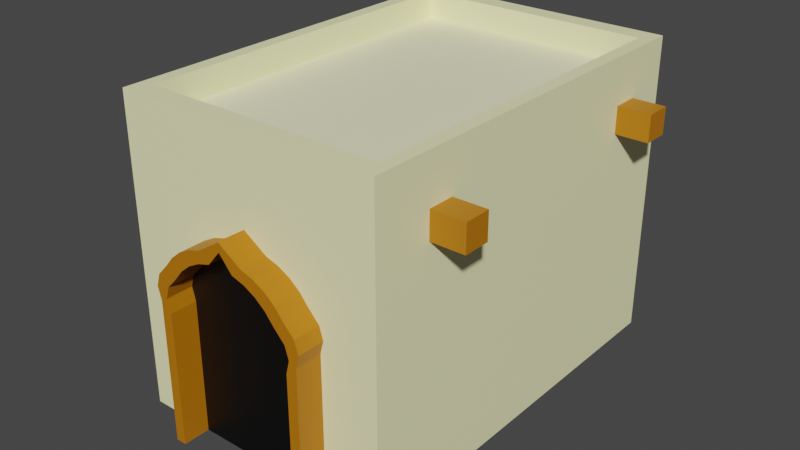 # Source: DesertHouse.blend  (saved by Blender 2.82.7; exported with 4.5.12 LTS)
import bpy
from mathutils import Matrix  # noqa: F401  (used for matrix-valued properties, if any)

bpy.ops.wm.read_factory_settings(use_empty=True)
scene = bpy.context.scene
scene.name = 'Scene'

# ---- collections
col_collection = bpy.data.collections.new('Collection'); scene.collection.children.link(col_collection)

# ---- materials (node trees are filled in below, after node groups)
mat_door = bpy.data.materials.new('Door')
mat_door.use_transparent_shadow = False
mat_sandstone_001 = bpy.data.materials.new('SandStone.001')
mat_sandstone_001.use_transparent_shadow = False
mat_sandstonelight = bpy.data.materials.new('SandStoneLight')
mat_sandstonelight.use_transparent_shadow = False
mat_black = bpy.data.materials.new('Black')
mat_black.use_transparent_shadow = False

# ---- material node trees
mat_door.use_nodes = True; mat_door.node_tree.nodes.clear()
_N = mat_door.node_tree.nodes; _L = mat_door.node_tree.links
n0 = _N.new('ShaderNodeOutputMaterial'); n0.name = 'Material Output'; n0.location = (300, 300)
n1 = _N.new('ShaderNodeBsdfPrincipled'); n1.name = 'Principled BSDF'; n1.location = (10, 300)
n1.distribution = 'GGX'
n1.subsurface_method = 'BURLEY'
n1.inputs[0].default_value = (0.5071, 0.1758, 0.0, 1.0)
n1.inputs[3].default_value = 1.45
n1.inputs[27].default_value = (0.0, 0.0, 0.0, 1.0)
n1.inputs[28].default_value = 1.0
_L.new(n1.outputs[0], n0.inputs[0])
n0.is_active_output = True
mat_sandstone_001.use_nodes = True; mat_sandstone_001.node_tree.nodes.clear()
_N = mat_sandstone_001.node_tree.nodes; _L = mat_sandstone_001.node_tree.links
n0 = _N.new('ShaderNodeOutputMaterial'); n0.name = 'Material Output'; n0.location = (300, 300)
n1 = _N.new('ShaderNodeBsdfPrincipled'); n1.name = 'Principled BSDF'; n1.location = (10, 300)
n1.distribution = 'GGX'
n1.subsurface_method = 'BURLEY'
n1.inputs[0].default_value = (1.0, 0.9915, 0.549, 1.0)
n1.inputs[3].default_value = 1.45
n1.inputs[27].default_value = (0.0, 0.0, 0.0, 1.0)
n1.inputs[28].default_value = 1.0
_L.new(n1.outputs[0], n0.inputs[0])
n0.is_active_output = True
mat_sandstonelight.use_nodes = True; mat_sandstonelight.node_tree.nodes.clear()
_N = mat_sandstonelight.node_tree.nodes; _L = mat_sandstonelight.node_tree.links
n0 = _N.new('ShaderNodeOutputMaterial'); n0.name = 'Material Output'; n0.location = (300, 300)
n1 = _N.new('ShaderNodeBsdfPrincipled'); n1.name = 'Principled BSDF'; n1.location = (10, 300)
n1.distribution = 'GGX'
n1.subsurface_method = 'BURLEY'
n1.inputs[0].default_value = (1.0, 0.9838, 0.6491, 1.0)
n1.inputs[3].default_value = 1.45
n1.inputs[27].default_value = (0.0, 0.0, 0.0, 1.0)
n1.inputs[28].default_value = 1.0
_L.new(n1.outputs[0], n0.inputs[0])
n0.is_active_output = True
mat_black.use_nodes = True; mat_black.node_tree.nodes.clear()
_N = mat_black.node_tree.nodes; _L = mat_black.node_tree.links
n0 = _N.new('ShaderNodeOutputMaterial'); n0.name = 'Material Output'; n0.location = (300, 300)
n1 = _N.new('ShaderNodeBsdfPrincipled'); n1.name = 'Principled BSDF'; n1.location = (10, 300)
n1.distribution = 'GGX'
n1.subsurface_method = 'BURLEY'
n1.inputs[0].default_value = (0.0, 0.0, 0.0, 1.0)
n1.inputs[3].default_value = 1.45
n1.inputs[27].default_value = (0.0, 0.0, 0.0, 1.0)
n1.inputs[28].default_value = 1.0
_L.new(n1.outputs[0], n0.inputs[0])
n0.is_active_output = True

# ---- world
world_world = bpy.data.worlds.new('World'); scene.world = world_world
world_world.use_nodes = True; world_world.node_tree.nodes.clear()
_N = world_world.node_tree.nodes; _L = world_world.node_tree.links
n0 = _N.new('ShaderNodeOutputWorld'); n0.name = 'World Output'; n0.location = (300, 300)
n1 = _N.new('ShaderNodeBackground'); n1.name = 'Background'; n1.location = (10, 300)
n1.inputs[0].default_value = (0.05088, 0.05088, 0.05088, 1.0)
_L.new(n1.outputs[0], n0.inputs[0])
n0.is_active_output = True
world_world.color = (0.05088, 0.05088, 0.05088)
world_world.use_sun_shadow = False
world_world.sun_shadow_jitter_overblur = 0.0

# ---- meshes
me_cylinder_001 = bpy.data.meshes.new('Cylinder.001')
me_cylinder_001.from_pydata([(0.0, 1.21, -0.4), (0.0, 1.21, -9.183e-09), (0.1951, 0.9808, -0.4), (0.1951, 0.9808, 0.0), (0.3827, 0.9239, -0.4), (0.3827, 0.9239, 0.0), (0.5556, 0.8315, -0.4), (0.5556, 0.8315, 0.0), (0.7071, 0.7071, -0.4), (0.7071, 0.7071, 0.0), (0.8315, 0.5556, -0.4), (0.8315, 0.5556, 0.0), (0.9939, 0.3827, -0.4), (0.9939, 0.3827, 0.0), (1.051, 0.1951, -0.4), (1.051, 0.1951, 0.0), (1.0, 7.55e-08, -0.4), (1.0, -3.417e-07, 0.0), (1.0, -2.0, -0.4), (1.0, -2.0, 0.0), (0.0, 1.341, -0.4), (0.0, 1.341, 1.3e-07), (0.3512, 1.111, -0.4), (0.3512, 1.111, 1.392e-07), (0.5388, 1.054, -0.4), (0.5388, 1.054, 1.392e-07), (0.7117, 0.962, -0.4), (0.7117, 0.962, 1.392e-07), (0.8632, 0.8376, -0.4), (0.8632, 0.8376, 1.392e-07), (0.9876, 0.6861, -0.4), (0.9876, 0.6861, 1.392e-07), (1.15, 0.5132, -0.4), (1.15, 0.5132, 1.392e-07), (1.207, 0.3256, -0.4), (1.207, 0.3256, 1.392e-07), (1.156, 0.1305, -0.4), (1.156, 0.1305, 1.392e-07), (1.156, -2.0, -0.4), (1.156, -2.0, 1.288e-07)], [], [(0, 2, 3, 1), (2, 4, 5, 3), (4, 6, 7, 5), (6, 8, 9, 7), (8, 10, 11, 9), (10, 12, 13, 11), (12, 14, 15, 13), (14, 16, 17, 15), (16, 18, 19, 17), (20, 21, 23, 22), (22, 23, 25, 24), (24, 25, 27, 26), (26, 27, 29, 28), (28, 29, 31, 30), (30, 31, 33, 32), (32, 33, 35, 34), (34, 35, 37, 36), (36, 37, 39, 38), (16, 14, 34, 36), (2, 0, 20, 22), (5, 7, 27, 25), (15, 17, 37, 35), (1, 3, 23, 21), (12, 10, 30, 32), (11, 13, 33, 31), (8, 6, 26, 28), (18, 16, 36, 38), (7, 9, 29, 27), (17, 19, 39, 37), (4, 2, 22, 24), (14, 12, 32, 34), (19, 18, 38, 39), (3, 5, 25, 23), (13, 15, 35, 33), (10, 8, 28, 30), (9, 11, 31, 29), (6, 4, 24, 26)])
_uv = me_cylinder_001.uv_layers.new(name='UVMap')
_uv.uv.foreach_set('vector', [1.0, 0.5, 0.9688, 0.5, 0.9688, 1.0, 1.0, 1.0, 0.9688, 0.5, 0.9375, 0.5, 0.9375, 1.0, 0.9688, 1.0, 0.9375, 0.5, 0.9062, 0.5, 0.9062, 1.0, 0.9375, 1.0, 0.9062, 0.5, 0.875, 0.5, 0.875, 1.0, 0.9062, 1.0, 0.875, 0.5, 0.8438, 0.5, 0.8438, 1.0, 0.875, 1.0, 0.8438, 0.5, 0.8125, 0.5, 0.8125, 1.0, 0.8438, 1.0, 0.8125, 0.5, 0.7812, 0.5, 0.7812, 1.0, 0.8125, 1.0, 0.7812, 0.5, 0.75, 0.5, 0.75, 1.0, 0.7812, 1.0, 0.75, 0.5, 0.7188, 0.5, 0.7188, 1.0, 0.75, 1.0, 1.0, 0.5, 1.0, 1.0, 0.9688, 1.0, 0.9688, 0.5, 0.9688, 0.5, 0.9688, 1.0, 0.9375, 1.0, 0.9375, 0.5, 0.9375, 0.5, 0.9375, 1.0, 0.9062, 1.0, 0.9062, 0.5, 0.9062, 0.5, 0.9062, 1.0, 0.875, 1.0, 0.875, 0.5, 0.875, 0.5, 0.875, 1.0, 0.8438, 1.0, 0.8438, 0.5, 0.8438, 0.5, 0.8438, 1.0, 0.8125, 1.0, 0.8125, 0.5, 0.8125, 0.5, 0.8125, 1.0, 0.7812, 1.0, 0.7812, 0.5, 0.7812, 0.5, 0.7812, 1.0, 0.75, 1.0, 0.75, 0.5, 0.75, 0.5, 0.75, 1.0, 0.7188, 1.0, 0.7188, 0.5, 0.75, 0.5, 0.7812, 0.5, 0.7812, 0.5, 0.75, 0.5, 0.9688, 0.5, 1.0, 0.5, 1.0, 0.5, 0.9688, 0.5, 0.9375, 1.0, 0.9062, 1.0, 0.9062, 1.0, 0.9375, 1.0, 0.7812, 1.0, 0.75, 1.0, 0.75, 1.0, 0.7812, 1.0, 1.0, 1.0, 0.9688, 1.0, 0.9688, 1.0, 1.0, 1.0, 0.8125, 0.5, 0.8438, 0.5, 0.8438, 0.5, 0.8125, 0.5, 0.8438, 1.0, 0.8125, 1.0, 0.8125, 1.0, 0.8438, 1.0, 0.875, 0.5, 0.9062, 0.5, 0.9062, 0.5, 0.875, 0.5, 0.7188, 0.5, 0.75, 0.5, 0.75, 0.5, 0.7188, 0.5, 0.9062, 1.0, 0.875, 1.0, 0.875, 1.0, 0.9062, 1.0, 0.75, 1.0, 0.7188, 1.0, 0.7188, 1.0, 0.75, 1.0, 0.9375, 0.5, 0.9688, 0.5, 0.9688, 0.5, 0.9375, 0.5, 0.7812, 0.5, 0.8125, 0.5, 0.8125, 0.5, 0.7812, 0.5, 0.7188, 1.0, 0.7188, 0.5, 0.7188, 0.5, 0.7188, 1.0, 0.9688, 1.0, 0.9375, 1.0, 0.9375, 1.0, 0.9688, 1.0, 0.8125, 1.0, 0.7812, 1.0, 0.7812, 1.0, 0.8125, 1.0, 0.8438, 0.5, 0.875, 0.5, 0.875, 0.5, 0.8438, 0.5, 0.875, 1.0, 0.8438, 1.0, 0.8438, 1.0, 0.875, 1.0, 0.9062, 0.5, 0.9375, 0.5, 0.9375, 0.5, 0.9062, 0.5])
me_cylinder_001.materials.append(mat_door)
me_cylinder_001.use_remesh_fix_poles = True
me_cylinder_001.use_remesh_preserve_attributes = False
me_cylinder_001.use_mirror_vertex_groups = False
me_cylinder_001.update()
me_cube_001 = bpy.data.meshes.new('Cube.001')
me_cube_001.from_pydata([(-1.0, -1.0, -1.0), (-1.0, -1.0, 1.0), (-1.0, 1.0, -1.0), (-1.0, 1.0, 1.0), (1.0, -1.0, -1.0), (1.0, -1.0, 1.0), (1.0, 1.0, -1.0), (1.0, 1.0, 1.0), (-1.0, 0.3333, -1.0), (-1.0, -0.3333, -1.0), (-1.0, -1.0, -0.3333), (-1.0, -1.0, 0.3333), (-1.0, -0.3333, 1.0), (-1.0, 0.3333, 1.0), (-1.0, 1.0, 0.3333), (-1.0, 1.0, -0.3333), (0.3333, 1.0, -1.0), (-0.3333, 1.0, -1.0), (-0.9, 1.0, 1.0), (0.9, 1.0, 1.0), (1.0, 1.0, 0.3333), (1.0, 1.0, -0.3333), (1.0, -0.3333, -1.0), (1.0, 0.3333, -1.0), (1.0, 0.3333, 1.0), (1.0, -0.3333, 1.0), (1.0, -1.0, 0.3333), (1.0, -1.0, -0.3333), (-0.5382, -1.0, -1.0), (0.5382, -1.0, -1.0), (0.9, -1.0, 1.0), (-0.9, -1.0, 1.0), (0.9, 0.9, 1.0), (0.9, -0.9, 1.0), (-0.9, 0.9, 1.0), (-0.9, -0.9, 1.0), (-0.3333, 0.3333, -1.0), (-0.3333, -0.3333, -1.0), (0.3333, 0.3333, -1.0), (0.3333, -0.3333, -1.0), (0.5471, -1.0, -0.3601), (-0.5382, -1.0, -0.3333), (0.5052, -1.0, 0.2621), (-0.5471, -1.0, 0.2354), (1.0, 0.3333, -0.3333), (1.0, -0.3333, -0.3333), (1.0, 0.3333, 0.3333), (1.0, -0.3333, 0.3333), (-0.3333, 1.0, -0.3333), (0.3333, 1.0, -0.3333), (-0.3333, 1.0, 0.3333), (0.3333, 1.0, 0.3333), (-1.0, -0.3333, -0.3333), (-1.0, 0.3333, -0.3333), (-1.0, -0.3333, 0.3333), (-1.0, 0.3333, 0.3333), (0.9, 0.9, 1.1), (0.9, -0.9, 1.1), (-0.9, 0.9, 1.1), (-0.9, -0.9, 1.1), (-1.0, -1.0, 1.3), (-1.0, 1.0, 1.3), (1.0, -1.0, 1.3), (1.0, 1.0, 1.3), (-1.0, -0.3333, 1.3), (-1.0, 0.3333, 1.3), (-0.9, 1.0, 1.3), (0.9, 1.0, 1.3), (1.0, 0.3333, 1.3), (1.0, -0.3333, 1.3), (0.9, -1.0, 1.3), (-0.9, -1.0, 1.3), (0.9, 0.9, 1.3), (0.9, -0.9, 1.3), (-0.9, 0.9, 1.3), (-0.9, -0.9, 1.3), (0.0, -1.0, -1.0), (0.004453, -1.0, -0.3467), (-0.00311, -1.0, 0.6361), (0.5426, -1.0, -0.68), (-0.5382, -1.0, -0.6667), (0.5618, -1.0, -0.01336), (-0.5426, -1.0, -0.06234), (0.009577, -1.0, -0.03785), (0.002226, -1.0, -0.6733)], [], [(55, 13, 3, 14), (51, 19, 7, 20), (47, 25, 5, 26), (43, 31, 1, 11), (39, 22, 4, 29), (12, 1, 60, 64), (32, 33, 73, 72), (19, 18, 66, 67), (5, 25, 69, 62), (33, 35, 75, 73), (18, 3, 61, 66), (34, 35, 59, 58), (34, 32, 72, 74), (25, 24, 68, 69), (9, 37, 28, 0), (37, 39, 29, 76, 28), (2, 17, 36, 8), (8, 36, 37, 9), (17, 16, 38, 36), (36, 38, 39, 37), (16, 6, 23, 38), (38, 23, 22, 39), (28, 80, 41, 10, 0), (41, 82, 43, 11, 10), (4, 27, 40, 79, 29), (84, 77, 41, 80), (27, 26, 42, 81, 40), (83, 78, 43, 82), (26, 5, 30, 42), (42, 30, 31, 43, 78), (22, 45, 27, 4), (45, 47, 26, 27), (6, 21, 44, 23), (23, 44, 45, 22), (21, 20, 46, 44), (44, 46, 47, 45), (20, 7, 24, 46), (46, 24, 25, 47), (16, 49, 21, 6), (49, 51, 20, 21), (2, 15, 48, 17), (17, 48, 49, 16), (15, 14, 50, 48), (48, 50, 51, 49), (14, 3, 18, 50), (50, 18, 19, 51), (8, 53, 15, 2), (53, 55, 14, 15), (0, 10, 52, 9), (9, 52, 53, 8), (10, 11, 54, 52), (52, 54, 55, 53), (11, 1, 12, 54), (54, 12, 13, 55), (56, 58, 59, 57), (32, 34, 58, 56), (33, 32, 56, 57), (35, 33, 57, 59), (75, 64, 60, 71), (69, 73, 70, 62), (73, 75, 71, 70), (63, 67, 72, 68), (68, 72, 73, 69), (67, 66, 74, 72), (66, 61, 65, 74), (74, 65, 64, 75), (3, 13, 65, 61), (13, 12, 64, 65), (1, 31, 71, 60), (35, 34, 74, 75), (30, 5, 62, 70), (7, 19, 67, 63), (31, 30, 70, 71), (24, 7, 63, 68), (77, 83, 82, 41), (40, 81, 83, 77), (81, 42, 78, 83), (76, 84, 80, 28), (29, 79, 84, 76), (79, 40, 77, 84)])
me_cube_001.polygons.foreach_set('material_index', [0, 0, 0, 0, 0, 0, 0, 0, 0, 0, 0, 0, 0, 0, 0, 0, 0, 0, 0, 0, 0, 0, 0, 0, 0, 2, 0, 2, 0, 0, 0, 0, 0, 0, 0, 0, 0, 0, 0, 0, 0, 0, 0, 0, 0, 0, 0, 0, 0, 0, 0, 0, 0, 0, 1, 0, 0, 0, 0, 0, 0, 0, 0, 0, 0, 0, 0, 0, 0, 0, 0, 0, 0, 0, 2, 2, 2, 2, 2, 2])
_uv = me_cube_001.uv_layers.new(name='UVMap')
_uv.uv.foreach_set('vector', [0.5417, 0.1667, 0.625, 0.1667, 0.625, 0.25, 0.5417, 0.25, 0.5417, 0.4167, 0.625, 0.4167, 0.625, 0.5, 0.5417, 0.5, 0.5417, 0.6667, 0.625, 0.6667, 0.625, 0.75, 0.5417, 0.75, 0.5417, 0.9167, 0.625, 0.9167, 0.625, 1.0, 0.5417, 1.0, 0.2917, 0.6667, 0.375, 0.6667, 0.375, 0.75, 0.2917, 0.75, 0.625, 0.08333, 0.625, 0.0, 0.625, 0.0, 0.625, 0.08333, 0.7083, 0.5833, 0.7083, 0.6667, 0.7083, 0.6667, 0.7083, 0.5833, 0.625, 0.4167, 0.625, 0.3333, 0.625, 0.3333, 0.625, 0.4167, 0.625, 0.75, 0.625, 0.6667, 0.625, 0.6667, 0.625, 0.75, 0.7083, 0.6667, 0.7917, 0.6667, 0.7917, 0.6667, 0.7083, 0.6667, 0.625, 0.3333, 0.625, 0.25, 0.625, 0.25, 0.625, 0.3333, 0.7917, 0.5833, 0.7917, 0.6667, 0.7917, 0.6667, 0.7917, 0.5833, 0.7917, 0.5833, 0.7083, 0.5833, 0.7083, 0.5833, 0.7917, 0.5833, 0.625, 0.6667, 0.625, 0.5833, 0.625, 0.5833, 0.625, 0.6667, 0.125, 0.6667, 0.2083, 0.6667, 0.2083, 0.75, 0.125, 0.75, 0.2083, 0.6667, 0.2917, 0.6667, 0.2917, 0.75, 0.25, 0.75, 0.2083, 0.75, 0.125, 0.5, 0.2083, 0.5, 0.2083, 0.5833, 0.125, 0.5833, 0.125, 0.5833, 0.2083, 0.5833, 0.2083, 0.6667, 0.125, 0.6667, 0.2083, 0.5, 0.2917, 0.5, 0.2917, 0.5833, 0.2083, 0.5833, 0.2083, 0.5833, 0.2917, 0.5833, 0.2917, 0.6667, 0.2083, 0.6667, 0.2917, 0.5, 0.375, 0.5, 0.375, 0.5833, 0.2917, 0.5833, 0.2917, 0.5833, 0.375, 0.5833, 0.375, 0.6667, 0.2917, 0.6667, 0.375, 0.9167, 0.4167, 0.9167, 0.4583, 0.9167, 0.4583, 1.0, 0.375, 1.0, 0.4583, 0.9167, 0.5, 0.9167, 0.5417, 0.9167, 0.5417, 1.0, 0.4583, 1.0, 0.375, 0.75, 0.4583, 0.75, 0.4583, 0.8333, 0.4167, 0.8333, 0.375, 0.8333, 0.4167, 0.875, 0.4583, 0.875, 0.4583, 0.9167, 0.4167, 0.9167, 0.4583, 0.75, 0.5417, 0.75, 0.5417, 0.8333, 0.5, 0.8333, 0.4583, 0.8333, 0.5, 0.875, 0.5417, 0.875, 0.5417, 0.9167, 0.5, 0.9167, 0.5417, 0.75, 0.625, 0.75, 0.625, 0.8333, 0.5417, 0.8333, 0.5417, 0.8333, 0.625, 0.8333, 0.625, 0.9167, 0.5417, 0.9167, 0.5417, 0.875, 0.375, 0.6667, 0.4583, 0.6667, 0.4583, 0.75, 0.375, 0.75, 0.4583, 0.6667, 0.5417, 0.6667, 0.5417, 0.75, 0.4583, 0.75, 0.375, 0.5, 0.4583, 0.5, 0.4583, 0.5833, 0.375, 0.5833, 0.375, 0.5833, 0.4583, 0.5833, 0.4583, 0.6667, 0.375, 0.6667, 0.4583, 0.5, 0.5417, 0.5, 0.5417, 0.5833, 0.4583, 0.5833, 0.4583, 0.5833, 0.5417, 0.5833, 0.5417, 0.6667, 0.4583, 0.6667, 0.5417, 0.5, 0.625, 0.5, 0.625, 0.5833, 0.5417, 0.5833, 0.5417, 0.5833, 0.625, 0.5833, 0.625, 0.6667, 0.5417, 0.6667, 0.375, 0.4167, 0.4583, 0.4167, 0.4583, 0.5, 0.375, 0.5, 0.4583, 0.4167, 0.5417, 0.4167, 0.5417, 0.5, 0.4583, 0.5, 0.375, 0.25, 0.4583, 0.25, 0.4583, 0.3333, 0.375, 0.3333, 0.375, 0.3333, 0.4583, 0.3333, 0.4583, 0.4167, 0.375, 0.4167, 0.4583, 0.25, 0.5417, 0.25, 0.5417, 0.3333, 0.4583, 0.3333, 0.4583, 0.3333, 0.5417, 0.3333, 0.5417, 0.4167, 0.4583, 0.4167, 0.5417, 0.25, 0.625, 0.25, 0.625, 0.3333, 0.5417, 0.3333, 0.5417, 0.3333, 0.625, 0.3333, 0.625, 0.4167, 0.5417, 0.4167, 0.375, 0.1667, 0.4583, 0.1667, 0.4583, 0.25, 0.375, 0.25, 0.4583, 0.1667, 0.5417, 0.1667, 0.5417, 0.25, 0.4583, 0.25, 0.375, 0.0, 0.4583, 0.0, 0.4583, 0.08333, 0.375, 0.08333, 0.375, 0.08333, 0.4583, 0.08333, 0.4583, 0.1667, 0.375, 0.1667, 0.4583, 0.0, 0.5417, 0.0, 0.5417, 0.08333, 0.4583, 0.08333, 0.4583, 0.08333, 0.5417, 0.08333, 0.5417, 0.1667, 0.4583, 0.1667, 0.5417, 0.0, 0.625, 0.0, 0.625, 0.08333, 0.5417, 0.08333, 0.5417, 0.08333, 0.625, 0.08333, 0.625, 0.1667, 0.5417, 0.1667, 0.7083, 0.5833, 0.7917, 0.5833, 0.7917, 0.6667, 0.7083, 0.6667, 0.7083, 0.5833, 0.7917, 0.5833, 0.7917, 0.5833, 0.7083, 0.5833, 0.7083, 0.6667, 0.7083, 0.5833, 0.7083, 0.5833, 0.7083, 0.6667, 0.7917, 0.6667, 0.7083, 0.6667, 0.7083, 0.6667, 0.7917, 0.6667, 0.7917, 0.6667, 0.875, 0.6667, 0.875, 0.75, 0.7917, 0.75, 0.625, 0.6667, 0.7083, 0.6667, 0.7083, 0.75, 0.625, 0.75, 0.7083, 0.6667, 0.7917, 0.6667, 0.7917, 0.75, 0.7083, 0.75, 0.625, 0.5, 0.7083, 0.5, 0.7083, 0.5833, 0.625, 0.5833, 0.625, 0.5833, 0.7083, 0.5833, 0.7083, 0.6667, 0.625, 0.6667, 0.7083, 0.5, 0.7917, 0.5, 0.7917, 0.5833, 0.7083, 0.5833, 0.7917, 0.5, 0.875, 0.5, 0.875, 0.5833, 0.7917, 0.5833, 0.7917, 0.5833, 0.875, 0.5833, 0.875, 0.6667, 0.7917, 0.6667, 0.625, 0.25, 0.625, 0.1667, 0.625, 0.1667, 0.625, 0.25, 0.625, 0.1667, 0.625, 0.08333, 0.625, 0.08333, 0.625, 0.1667, 0.625, 1.0, 0.625, 0.9167, 0.625, 0.9167, 0.625, 1.0, 0.7917, 0.6667, 0.7917, 0.5833, 0.7917, 0.5833, 0.7917, 0.6667, 0.625, 0.8333, 0.625, 0.75, 0.625, 0.75, 0.625, 0.8333, 0.625, 0.5, 0.625, 0.4167, 0.625, 0.4167, 0.625, 0.5, 0.625, 0.9167, 0.625, 0.8333, 0.625, 0.8333, 0.625, 0.9167, 0.625, 0.5833, 0.625, 0.5, 0.625, 0.5, 0.625, 0.5833, 0.4583, 0.875, 0.5, 0.875, 0.5, 0.9167, 0.4583, 0.9167, 0.4583, 0.8333, 0.5, 0.8333, 0.5, 0.875, 0.4583, 0.875, 0.5, 0.8333, 0.5417, 0.8333, 0.5417, 0.875, 0.5, 0.875, 0.375, 0.875, 0.4167, 0.875, 0.4167, 0.9167, 0.375, 0.9167, 0.375, 0.8333, 0.4167, 0.8333, 0.4167, 0.875, 0.375, 0.875, 0.4167, 0.8333, 0.4583, 0.8333, 0.4583, 0.875, 0.4167, 0.875])
me_cube_001.materials.append(mat_sandstone_001)
me_cube_001.materials.append(mat_sandstonelight)
me_cube_001.materials.append(mat_black)
me_cube_001.use_remesh_fix_poles = True
me_cube_001.use_remesh_preserve_attributes = False
me_cube_001.use_mirror_vertex_groups = False
me_cube_001.update()
me_cube_002 = bpy.data.meshes.new('Cube.002')
me_cube_002.from_pydata([(-1.0, -1.0, -1.0), (-1.0, -1.0, 1.0), (-1.0, 1.0, -1.0), (-1.0, 1.0, 1.0), (1.0, -1.0, -1.0), (1.0, -1.0, 1.0), (1.0, 1.0, -1.0), (1.0, 1.0, 1.0)], [], [(0, 1, 3, 2), (2, 3, 7, 6), (6, 7, 5, 4), (4, 5, 1, 0), (2, 6, 4, 0), (7, 3, 1, 5)])
_uv = me_cube_002.uv_layers.new(name='UVMap')
_uv.uv.foreach_set('vector', [0.375, 0.0, 0.625, 0.0, 0.625, 0.25, 0.375, 0.25, 0.375, 0.25, 0.625, 0.25, 0.625, 0.5, 0.375, 0.5, 0.375, 0.5, 0.625, 0.5, 0.625, 0.75, 0.375, 0.75, 0.375, 0.75, 0.625, 0.75, 0.625, 1.0, 0.375, 1.0, 0.125, 0.5, 0.375, 0.5, 0.375, 0.75, 0.125, 0.75, 0.625, 0.5, 0.875, 0.5, 0.875, 0.75, 0.625, 0.75])
me_cube_002.materials.append(mat_door)
me_cube_002.use_remesh_fix_poles = True
me_cube_002.use_remesh_preserve_attributes = False
me_cube_002.use_mirror_vertex_groups = False
me_cube_002.update()
me_cube_003 = bpy.data.meshes.new('Cube.003')
me_cube_003.from_pydata([(-1.0, -1.0, -1.0), (-1.0, -1.0, 1.0), (-1.0, 1.0, -1.0), (-1.0, 1.0, 1.0), (1.0, -1.0, -1.0), (1.0, -1.0, 1.0), (1.0, 1.0, -1.0), (1.0, 1.0, 1.0)], [], [(0, 1, 3, 2), (2, 3, 7, 6), (6, 7, 5, 4), (4, 5, 1, 0), (2, 6, 4, 0), (7, 3, 1, 5)])
_uv = me_cube_003.uv_layers.new(name='UVMap')
_uv.uv.foreach_set('vector', [0.375, 0.0, 0.625, 0.0, 0.625, 0.25, 0.375, 0.25, 0.375, 0.25, 0.625, 0.25, 0.625, 0.5, 0.375, 0.5, 0.375, 0.5, 0.625, 0.5, 0.625, 0.75, 0.375, 0.75, 0.375, 0.75, 0.625, 0.75, 0.625, 1.0, 0.375, 1.0, 0.125, 0.5, 0.375, 0.5, 0.375, 0.75, 0.125, 0.75, 0.625, 0.5, 0.875, 0.5, 0.875, 0.75, 0.625, 0.75])
me_cube_003.materials.append(mat_door)
me_cube_003.use_remesh_fix_poles = True
me_cube_003.use_remesh_preserve_attributes = False
me_cube_003.use_mirror_vertex_groups = False
me_cube_003.update()
me_cube_004 = bpy.data.meshes.new('Cube.004')
me_cube_004.from_pydata([(-1.0, -1.0, -1.0), (-1.0, -1.0, 1.0), (-1.0, 1.0, -1.0), (-1.0, 1.0, 1.0), (1.0, -1.0, -1.0), (1.0, -1.0, 1.0), (1.0, 1.0, -1.0), (1.0, 1.0, 1.0)], [], [(0, 1, 3, 2), (2, 3, 7, 6), (6, 7, 5, 4), (4, 5, 1, 0), (2, 6, 4, 0), (7, 3, 1, 5)])
_uv = me_cube_004.uv_layers.new(name='UVMap')
_uv.uv.foreach_set('vector', [0.375, 0.0, 0.625, 0.0, 0.625, 0.25, 0.375, 0.25, 0.375, 0.25, 0.625, 0.25, 0.625, 0.5, 0.375, 0.5, 0.375, 0.5, 0.625, 0.5, 0.625, 0.75, 0.375, 0.75, 0.375, 0.75, 0.625, 0.75, 0.625, 1.0, 0.375, 1.0, 0.125, 0.5, 0.375, 0.5, 0.375, 0.75, 0.125, 0.75, 0.625, 0.5, 0.875, 0.5, 0.875, 0.75, 0.625, 0.75])
me_cube_004.materials.append(mat_door)
me_cube_004.use_remesh_fix_poles = True
me_cube_004.use_remesh_preserve_attributes = False
me_cube_004.use_mirror_vertex_groups = False
me_cube_004.update()
me_cube_005 = bpy.data.meshes.new('Cube.005')
me_cube_005.from_pydata([(-1.0, -1.0, -1.0), (-1.0, -1.0, 1.0), (-1.0, 1.0, -1.0), (-1.0, 1.0, 1.0), (1.0, -1.0, -1.0), (1.0, -1.0, 1.0), (1.0, 1.0, -1.0), (1.0, 1.0, 1.0)], [], [(0, 1, 3, 2), (2, 3, 7, 6), (6, 7, 5, 4), (4, 5, 1, 0), (2, 6, 4, 0), (7, 3, 1, 5)])
_uv = me_cube_005.uv_layers.new(name='UVMap')
_uv.uv.foreach_set('vector', [0.375, 0.0, 0.625, 0.0, 0.625, 0.25, 0.375, 0.25, 0.375, 0.25, 0.625, 0.25, 0.625, 0.5, 0.375, 0.5, 0.375, 0.5, 0.625, 0.5, 0.625, 0.75, 0.375, 0.75, 0.375, 0.75, 0.625, 0.75, 0.625, 1.0, 0.375, 1.0, 0.125, 0.5, 0.375, 0.5, 0.375, 0.75, 0.125, 0.75, 0.625, 0.5, 0.875, 0.5, 0.875, 0.75, 0.625, 0.75])
me_cube_005.materials.append(mat_door)
me_cube_005.use_remesh_fix_poles = True
me_cube_005.use_remesh_preserve_attributes = False
me_cube_005.use_mirror_vertex_groups = False
me_cube_005.update()

# ---- objects
ob_cylinder = bpy.data.objects.new('Cylinder', me_cylinder_001)
ob_cube = bpy.data.objects.new('Cube', me_cube_001)
ob_cube_001 = bpy.data.objects.new('Cube.001', me_cube_002)
ob_cube_002 = bpy.data.objects.new('Cube.002', me_cube_003)
ob_cube_003 = bpy.data.objects.new('Cube.003', me_cube_004)
ob_cube_004 = bpy.data.objects.new('Cube.004', me_cube_005)

# ---- transforms, parenting, visibility, modifiers, constraints
ob_cylinder.location = (4.477e-16, 0.0, 2.0)
ob_cylinder.rotation_euler = (1.571, 0.0, 0.0)
ob_cylinder.lineart.crease_threshold = 0.0
_m = ob_cylinder.modifiers.new('Mirror', 'MIRROR')
_m.use_clip = True
ob_cube.location = (0.0, 3.4, 2.0)
ob_cube.scale = (2.0, 3.0, 2.0)
ob_cube.lineart.crease_threshold = 0.0
ob_cube_001.location = (2.2, 1.5, 3.7)
ob_cube_001.scale = (0.3, 0.2, 0.2)
ob_cube_001.lineart.crease_threshold = 0.0
ob_cube_002.location = (2.2, 5.5, 3.7)
ob_cube_002.scale = (0.3, 0.2, 0.2)
ob_cube_002.lineart.crease_threshold = 0.0
ob_cube_003.location = (-2.2, 5.5, 3.7)
ob_cube_003.scale = (0.3, 0.2, 0.2)
ob_cube_003.lineart.crease_threshold = 0.0
ob_cube_004.location = (-2.2, 1.5, 3.7)
ob_cube_004.scale = (0.3, 0.2, 0.2)
ob_cube_004.lineart.crease_threshold = 0.0

# ---- collection membership
col_collection.objects.link(ob_cylinder)
col_collection.objects.link(ob_cube)
col_collection.objects.link(ob_cube_001)
col_collection.objects.link(ob_cube_002)
col_collection.objects.link(ob_cube_003)
col_collection.objects.link(ob_cube_004)

# ---- scene / render settings (as saved in the file)
scene.frame_start = 1; scene.frame_end = 250; scene.frame_set(1)
scene.render.engine = 'BLENDER_EEVEE_NEXT'
scene.cycles.use_denoising = False
scene.cycles.samples = 128
scene.cycles.sampling_pattern = 'TABULATED_SOBOL'
scene.cycles.use_adaptive_sampling = False
scene.cycles.use_light_tree = False
scene.view_settings.view_transform = 'Filmic'
bpy.context.view_layer.update()

# ---- added for rendering (the .blend has no active camera and no usable light): camera, sun
cam_auto = bpy.data.cameras.new('AutoCamera')
cam_auto.lens = 50.0
cam_auto.sensor_width = 36.0
cam_auto.clip_end = 1000.0
ob_auto_camera = bpy.data.objects.new('AutoCamera', cam_auto)
scene.collection.objects.link(ob_auto_camera)
ob_auto_camera.location = (8.63587, -7.16305, 9.2087)
ob_auto_camera.rotation_euler = (1.09748, -7.21219e-08, 0.694738)
scene.camera = ob_auto_camera
light_auto_sun = bpy.data.lights.new('AutoSun', 'SUN')
light_auto_sun.energy = 3.0
light_auto_sun.angle = 0.0523599
ob_auto_sun = bpy.data.objects.new('AutoSun', light_auto_sun)
scene.collection.objects.link(ob_auto_sun)
ob_auto_sun.rotation_euler = (0.872665, 0.174533, 0.523599)
bpy.context.view_layer.update()
